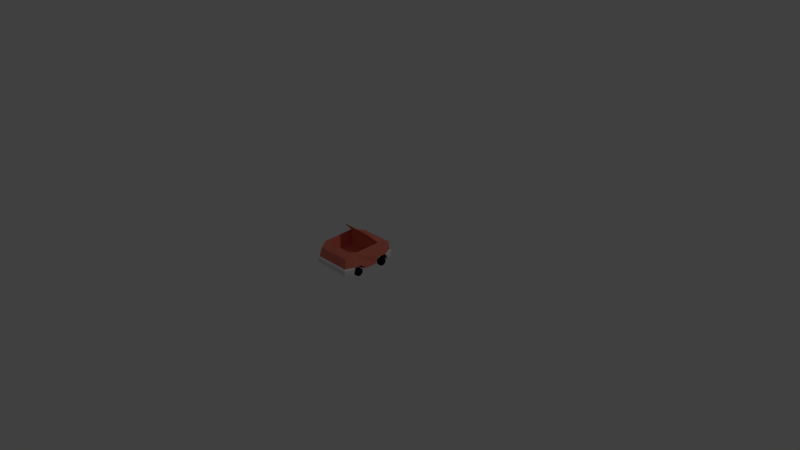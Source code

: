 # Source: CarSport.blend  (saved by Blender 2.72.0; exported with 4.5.12 LTS)
import bpy
from mathutils import Matrix  # noqa: F401  (used for matrix-valued properties, if any)

bpy.ops.wm.read_factory_settings(use_empty=True)
scene = bpy.context.scene
scene.name = 'Scene'

# ---- collections
col_collection_1 = bpy.data.collections.new('Collection 1'); scene.collection.children.link(col_collection_1)

# ---- materials (node trees are filled in below, after node groups)
mat_shuffleblock = bpy.data.materials.new('ShuffleBlock')
mat_shuffleblock.alpha_threshold = 0.0
mat_shuffleblock.use_transparent_shadow = False
mat_shuffleblock.diffuse_color = (0.8, 0.208, 0.147, 1.0)
mat_shuffleblock.roughness = 0.5
mat_bumper = bpy.data.materials.new('Bumper')
mat_bumper.alpha_threshold = 0.0
mat_bumper.use_transparent_shadow = False
mat_bumper.roughness = 0.5
mat_wheel = bpy.data.materials.new('Wheel')
mat_wheel.alpha_threshold = 0.0
mat_wheel.use_transparent_shadow = False
mat_wheel.diffuse_color = (0.0, 0.0, 0.0, 1.0)
mat_wheel.roughness = 0.5
mat_headlights = bpy.data.materials.new('HeadLights')
mat_headlights.alpha_threshold = 0.0
mat_headlights.use_transparent_shadow = False
mat_headlights.diffuse_color = (1.0, 1.0, 1.0, 1.0)
mat_headlights.roughness = 0.5

# ---- material node trees

# ---- world
world_world = bpy.data.worlds.new('World'); scene.world = world_world
world_world.color = (0.05088, 0.05088, 0.05088)
world_world.use_sun_shadow = False
world_world.sun_shadow_jitter_overblur = 0.0
world_world.cycles.sampling_method = 'MANUAL'
world_world.cycles.sample_map_resolution = 256

# ---- cameras
cam_camera = bpy.data.cameras.new('Camera')
cam_camera.clip_end = 100.0
cam_camera.lens = 35.0
cam_camera.sensor_width = 32.0
cam_camera.sensor_height = 18.0
cam_camera.ortho_scale = 7.314
cam_camera.dof.focus_distance = 0.0
cam_camera.dof.aperture_fstop = 128.0

# ---- lights
light_lamp = bpy.data.lights.new('Lamp', 'POINT')
light_lamp.transmission_factor = 0.0
light_lamp.cutoff_distance = 30.0
light_lamp.energy = 100.0
light_lamp.shadow_buffer_clip_start = 1.001
light_lamp.shadow_soft_size = 0.1
light_lamp.shadow_maximum_resolution = 0.006
light_lamp.use_absolute_resolution = True
light_lamp.cycles.use_multiple_importance_sampling = False

# ---- meshes
me_cube_002 = bpy.data.meshes.new('Cube.002')
me_cube_002.from_pydata([(0.1432, 0.2238, 0.5647), (0.1432, 0.2386, 0.5542), (0.1162, 0.2156, 0.5664), (0.101, 0.2257, 0.5568), (0.105, 0.1957, 0.5705), (0.08357, 0.1947, 0.5633), (0.1162, 0.1758, 0.5747), (0.101, 0.1636, 0.5698), (0.1432, 0.1676, 0.5764), (0.1432, 0.1508, 0.5725), (0.1701, 0.1758, 0.5747), (0.1853, 0.1636, 0.5698), (0.1813, 0.1957, 0.5705), (0.2028, 0.1947, 0.5633), (0.1701, 0.2156, 0.5664), (0.1853, 0.2257, 0.5568), (-0.216, 0.05139, 0.5735), (-0.233, 0.05142, -0.1827), (-0.2269, 0.2517, 0.55), (-0.2316, 0.2502, -0.15), (0.233, 0.05142, -0.1827), (0.216, 0.05139, 0.5735), (0.2316, 0.2502, -0.15), (0.2269, 0.2517, 0.55), (-0.2567, 0.318, 0.358), (-0.253, 0.3048, -0.06887), (-0.1842, 0.4745, 0.2052), (0.253, 0.3048, -0.06887), (0.2566, 0.318, 0.358), (0.1842, 0.4745, 0.2052), (-0.2843, 0.0561, -0.0873), (-0.2828, 0.0561, 0.4665), (-0.2819, 0.05763, 0.1007), (-0.2819, 0.05762, 0.2819), (-0.2862, 0.1324, -0.06052), (-0.2819, 0.1197, 0.04985), (-0.2838, 0.1302, 0.4455), (-0.2839, 0.1354, 0.332), (0.1732, 0.05608, 0.4483), (0.2828, 0.0561, 0.4665), (0.2819, 0.05763, 0.2801), (0.2819, 0.05763, 0.1005), (0.2843, 0.0561, -0.0873), (0.2838, 0.1302, 0.4455), (0.2839, 0.1356, 0.332), (0.2819, 0.1197, 0.04907), (0.2862, 0.1324, -0.06055), (-0.2528, 0.05143, 0.05518), (-0.2998, 0.05143, 0.05518), (-0.2528, 0.01965, 0.04464), (-0.2998, 0.01965, 0.04464), (-0.2528, 1.068e-05, 0.01705), (-0.2998, 1.126e-05, 0.01705), (-0.2528, 1.127e-05, -0.01706), (-0.2998, 1.184e-05, -0.01706), (-0.2528, 0.01965, -0.04465), (-0.2998, 0.01965, -0.04465), (-0.2528, 0.05143, -0.05519), (-0.2998, 0.05143, -0.05519), (-0.2528, 0.08321, -0.04465), (-0.2998, 0.08321, -0.04465), (-0.2528, 0.1029, -0.01706), (-0.2998, 0.1029, -0.01706), (-0.2528, 0.1029, 0.01705), (-0.2998, 0.1029, 0.01705), (-0.2528, 0.08321, 0.04464), (-0.2998, 0.08321, 0.04464), (-0.2528, 0.05142, 0.4352), (-0.2998, 0.05142, 0.4352), (-0.2528, 0.01964, 0.4246), (-0.2998, 0.01964, 0.4246), (-0.2528, 3.967e-06, 0.397), (-0.2998, 4.541e-06, 0.397), (-0.2528, 4.556e-06, 0.3629), (-0.2998, 5.13e-06, 0.3629), (-0.2528, 0.01965, 0.3354), (-0.2998, 0.01965, 0.3354), (-0.2528, 0.05143, 0.3248), (-0.2998, 0.05143, 0.3248), (-0.2528, 0.0832, 0.3354), (-0.2998, 0.0832, 0.3354), (-0.2528, 0.1028, 0.3629), (-0.2998, 0.1028, 0.3629), (-0.2528, 0.1028, 0.3971), (-0.2998, 0.1028, 0.3971), (-0.2528, 0.0832, 0.4246), (-0.2998, 0.0832, 0.4246), (0.2998, 0.0494, 0.05306), (0.2528, 0.0494, 0.05306), (0.2998, 0.01762, 0.04252), (0.2528, 0.01762, 0.04252), (0.2998, -0.00202, 0.01493), (0.2528, -0.00202, 0.01493), (0.2998, -0.00202, -0.01918), (0.2528, -0.00202, -0.01918), (0.2998, 0.01762, -0.04677), (0.2528, 0.01762, -0.04677), (0.2998, 0.0494, -0.05731), (0.2528, 0.0494, -0.05731), (0.2998, 0.08118, -0.04677), (0.2528, 0.08118, -0.04677), (0.2998, 0.1008, -0.01918), (0.2528, 0.1008, -0.01918), (0.2998, 0.1008, 0.01493), (0.2528, 0.1008, 0.01493), (0.2998, 0.08118, 0.04252), (0.2528, 0.08118, 0.04252), (0.2998, 0.05142, 0.4352), (0.2528, 0.05142, 0.4352), (0.2998, 0.01964, 0.4246), (0.2528, 0.01964, 0.4246), (0.2998, 4.593e-06, 0.3971), (0.2528, 4.593e-06, 0.3971), (0.2998, 5.189e-06, 0.3629), (0.2528, 5.189e-06, 0.3629), (0.2998, 0.01965, 0.3354), (0.2528, 0.01965, 0.3354), (0.2998, 0.05143, 0.3248), (0.2528, 0.05143, 0.3248), (0.2998, 0.0832, 0.3354), (0.2528, 0.0832, 0.3354), (0.2998, 0.1028, 0.3629), (0.2528, 0.1028, 0.3629), (0.2998, 0.1028, 0.3971), (0.2528, 0.1028, 0.3971), (0.2998, 0.0832, 0.4246), (0.2528, 0.0832, 0.4246), (0.1992, 0.1197, 0.04915), (0.1992, 0.1197, -0.04965), (0.1732, 0.05609, -0.06994), (0.1732, 0.05608, 0.07313), (-0.1732, 0.05609, -0.06994), (-0.1992, 0.1197, -0.0496), (-0.1992, 0.1197, 0.04972), (-0.1732, 0.05608, 0.07317), (0.1732, 0.05608, 0.3079), (0.1992, 0.1197, 0.3302), (0.1992, 0.1197, 0.4294), (-0.1992, 0.1196, 0.3302), (-0.1732, 0.05608, 0.4484), (-0.1732, 0.05607, 0.3085), (-0.1991, 0.1197, 0.4294), (-0.2255, 0.137, 0.5741), (0.2255, 0.137, 0.5741), (-0.2366, 0.05581, 0.5922), (0.2366, 0.05581, 0.5922), (-0.3037, 0.05796, 0.4745), (-0.3037, 0.1204, 0.4572), (0.3037, 0.05796, 0.4745), (0.3037, 0.1204, 0.4572), (-0.2366, 0.1218, 0.5908), (0.2366, 0.1218, 0.5908), (0.2439, 0.1368, -0.1829), (-0.2439, 0.1368, -0.1829), (-0.2571, 0.05596, -0.2008), (0.2571, 0.05596, -0.2008), (-0.3064, 0.0578, -0.09251), (-0.3064, 0.12, -0.07381), (0.3064, 0.0578, -0.0925), (0.3064, 0.12, -0.07381), (0.2568, 0.1215, -0.1995), (-0.2568, 0.1215, -0.1995), (-0.1432, 0.2238, 0.5647), (-0.1432, 0.2386, 0.5542), (-0.1701, 0.2156, 0.5664), (-0.1853, 0.2257, 0.5568), (-0.1813, 0.1957, 0.5705), (-0.2028, 0.1947, 0.5633), (-0.1701, 0.1758, 0.5747), (-0.1853, 0.1636, 0.5698), (-0.1432, 0.1676, 0.5764), (-0.1432, 0.1508, 0.5724), (-0.1162, 0.1758, 0.5747), (-0.101, 0.1636, 0.5698), (-0.105, 0.1957, 0.5705), (-0.08357, 0.1947, 0.5633), (-0.1162, 0.2156, 0.5664), (-0.101, 0.2257, 0.5568), (-0.2057, 0.1547, 0.3156), (-0.2023, 0.1441, -0.02616), (0.2023, 0.1441, -0.02616), (0.2057, 0.1547, 0.3156), (-0.2567, 0.3141, 0.3547), (-0.1842, 0.4706, 0.2019), (0.2566, 0.3142, 0.3547), (0.1842, 0.4706, 0.2019)], [], [(0, 1, 3, 2), (2, 3, 5, 4), (4, 5, 7, 6), (6, 7, 9, 8), (8, 9, 11, 10), (10, 11, 13, 12), (14, 15, 1, 0), (12, 13, 15, 14), (0, 2, 4, 6, 8, 10, 12, 14), (24, 25, 34, 35, 32, 33, 37), (19, 22, 152, 153), (142, 36, 147, 150), (24, 182, 184, 28), (43, 143, 151, 149), (19, 153, 34, 25), (32, 134, 130, 41, 40, 135, 140, 33), (136, 44, 43, 137), (143, 142, 150, 151), (152, 46, 159, 160), (135, 40, 44, 136), (38, 137, 43, 39), (47, 48, 50, 49), (49, 50, 52, 51), (51, 52, 54, 53), (53, 54, 56, 55), (55, 56, 58, 57), (57, 58, 60, 59), (59, 60, 62, 61), (61, 62, 64, 63), (50, 48, 66, 64, 62, 60, 58, 56, 54, 52), (65, 66, 48, 47), (63, 64, 66, 65), (67, 68, 70, 69), (69, 70, 72, 71), (71, 72, 74, 73), (73, 74, 76, 75), (75, 76, 78, 77), (77, 78, 80, 79), (79, 80, 82, 81), (81, 82, 84, 83), (70, 68, 86, 84, 82, 80, 78, 76, 74, 72), (85, 86, 68, 67), (83, 84, 86, 85), (87, 88, 90, 89), (89, 90, 92, 91), (91, 92, 94, 93), (93, 94, 96, 95), (95, 96, 98, 97), (97, 98, 100, 99), (99, 100, 102, 101), (101, 102, 104, 103), (105, 106, 88, 87), (103, 104, 106, 105), (87, 89, 91, 93, 95, 97, 99, 101, 103, 105), (107, 108, 110, 109), (109, 110, 112, 111), (111, 112, 114, 113), (113, 114, 116, 115), (115, 116, 118, 117), (117, 118, 120, 119), (119, 120, 122, 121), (121, 122, 124, 123), (125, 126, 108, 107), (123, 124, 126, 125), (107, 109, 111, 113, 115, 117, 119, 121, 123, 125), (23, 28, 24, 18), (47, 49, 51, 53, 55, 57, 59, 61, 63, 65), (67, 69, 71, 73, 75, 77, 79, 81, 83, 85), (110, 108, 126, 124, 122, 120, 118, 116, 114, 112), (90, 88, 106, 104, 102, 100, 98, 96, 94, 92), (27, 28, 44, 40, 41, 45, 46), (30, 131, 132, 34), (34, 132, 133, 35), (32, 35, 133, 134), (42, 129, 131, 30, 17, 20), (31, 139, 38, 39, 21, 16), (130, 127, 45, 41), (129, 42, 46, 128), (128, 46, 45, 127), (129, 130, 134, 131), (37, 138, 141, 36), (33, 140, 138, 37), (31, 36, 141, 139), (38, 139, 140, 135), (141, 138, 140, 139), (136, 137, 38, 135), (129, 128, 127, 130), (134, 133, 132, 131), (36, 142, 18), (43, 23, 143), (142, 143, 23, 18), (37, 36, 18, 24), (28, 23, 43, 44), (144, 145, 151, 150), (144, 150, 147, 146), (151, 145, 148, 149), (39, 43, 149, 148), (21, 39, 148, 145), (36, 31, 146, 147), (16, 21, 145, 144), (31, 16, 144, 146), (22, 27, 46, 152), (34, 153, 161, 157), (153, 152, 160, 161), (160, 159, 158, 155), (161, 154, 156, 157), (161, 160, 155, 154), (46, 42, 158, 159), (30, 34, 157, 156), (17, 30, 156, 154), (20, 17, 154, 155), (42, 20, 155, 158), (162, 163, 165, 164), (164, 165, 167, 166), (166, 167, 169, 168), (168, 169, 171, 170), (170, 171, 173, 172), (172, 173, 175, 174), (176, 177, 163, 162), (174, 175, 177, 176), (162, 164, 166, 168, 170, 172, 174, 176), (24, 28, 181, 178), (180, 179, 178, 181), (27, 25, 179, 180), (28, 27, 180, 181), (25, 24, 178, 179), (22, 19, 25, 27), (182, 183, 185, 184), (29, 185, 183, 26), (28, 184, 185, 29), (26, 183, 182, 24), (29, 26, 24, 28)])
me_cube_002.polygons.foreach_set('material_index', [3, 3, 3, 3, 3, 3, 3, 3, 3, 0, 0, 1, 0, 1, 0, 2, 2, 1, 1, 2, 2, 2, 2, 2, 2, 2, 2, 2, 2, 2, 2, 2, 2, 2, 2, 2, 2, 2, 2, 2, 2, 2, 2, 2, 2, 2, 2, 2, 2, 2, 2, 2, 2, 2, 2, 2, 2, 2, 2, 2, 2, 2, 2, 2, 2, 0, 2, 2, 2, 2, 0, 2, 2, 2, 2, 2, 2, 2, 2, 2, 2, 2, 2, 2, 2, 2, 2, 2, 0, 0, 0, 0, 0, 1, 1, 1, 1, 1, 1, 1, 1, 0, 1, 1, 1, 1, 1, 1, 1, 1, 1, 1, 3, 3, 3, 3, 3, 3, 3, 3, 3, 0, 0, 0, 0, 0, 0, 0, 0, 0, 0, 0])
me_cube_002.materials.append(mat_shuffleblock)
me_cube_002.materials.append(mat_bumper)
me_cube_002.materials.append(mat_wheel)
me_cube_002.materials.append(mat_headlights)
me_cube_002.use_remesh_preserve_volume = False
me_cube_002.use_remesh_preserve_attributes = False
me_cube_002.use_mirror_vertex_groups = False
me_cube_002.update()

# ---- objects
ob_lamp = bpy.data.objects.new('Lamp', light_lamp)
ob_camera = bpy.data.objects.new('Camera', cam_camera)
ob_carsport = bpy.data.objects.new('CarSport', me_cube_002)

# ---- transforms, parenting, visibility, modifiers, constraints
ob_lamp.location = (4.076, 1.005, 5.904)
ob_lamp.rotation_euler = (0.6503, 0.05522, 1.866)
ob_lamp.lock_rotations_4d = False
ob_lamp.empty_display_type = 'ARROWS'
ob_lamp.color = (0.0, 0.0, 0.0, 0.0)
ob_lamp.lineart.crease_threshold = 0.0
ob_camera.location = (7.481, -6.508, 5.344)
ob_camera.rotation_euler = (1.109, 0.01082, 0.8149)
ob_camera.lock_rotations_4d = False
ob_camera.empty_display_type = 'ARROWS'
ob_camera.color = (0.0, 0.0, 0.0, 0.0)
ob_camera.display_type = 'WIRE'
ob_camera.lineart.crease_threshold = 0.0
ob_carsport.location = (1.987e-08, -0.5, 2.831e-06)
ob_carsport.rotation_euler = (1.571, -0.0, -3.142)
ob_carsport.lineart.crease_threshold = 0.0

# ---- collection membership
col_collection_1.objects.link(ob_lamp)
col_collection_1.objects.link(ob_camera)
col_collection_1.objects.link(ob_carsport)

# ---- scene / render settings (as saved in the file)
scene.camera = ob_camera
scene.frame_start = 1; scene.frame_end = 250; scene.frame_set(3)
scene.render.engine = 'BLENDER_EEVEE_NEXT'
scene.render.resolution_percentage = 50
scene.render.dither_intensity = 0.0
scene.cycles.use_denoising = False
scene.cycles.samples = 10
scene.cycles.sampling_pattern = 'TABULATED_SOBOL'
scene.cycles.light_sampling_threshold = 0.0
scene.cycles.use_adaptive_sampling = False
scene.cycles.use_light_tree = False
scene.cycles.blur_glossy = 0.0
scene.cycles.pixel_filter_type = 'GAUSSIAN'
scene.cycles.sample_clamp_indirect = 0.0
scene.view_settings.view_transform = 'Standard'
bpy.context.view_layer.update()
